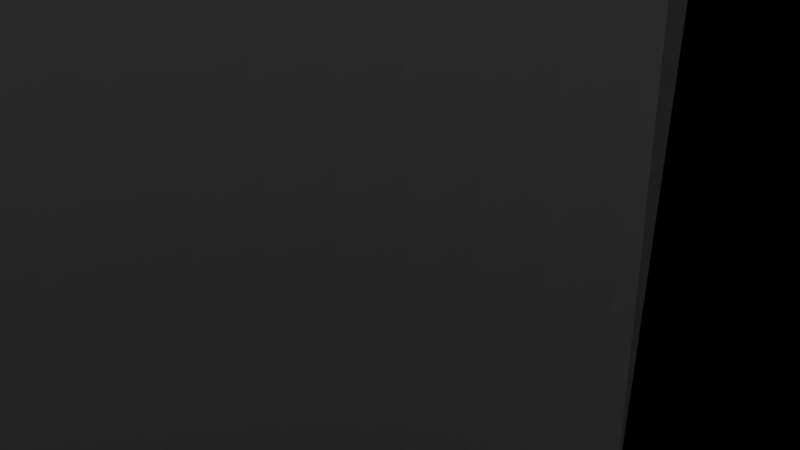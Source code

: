 # Source: minimotormount_d.blend  (saved by Blender 2.79.0; exported with 4.5.12 LTS)
import bpy
from mathutils import Matrix  # noqa: F401  (used for matrix-valued properties, if any)

bpy.ops.wm.read_factory_settings(use_empty=True)
scene = bpy.context.scene
scene.name = 'Scene'

# ---- collections
col_collection_1 = bpy.data.collections.new('Collection 1'); scene.collection.children.link(col_collection_1)

# ---- world
world_world = bpy.data.worlds.new('World'); scene.world = world_world
world_world.color = (0.05088, 0.05088, 0.05088)
world_world.use_sun_shadow = False
world_world.sun_shadow_jitter_overblur = 0.0
world_world.cycles.sampling_method = 'MANUAL'

# ---- cameras
cam_camera = bpy.data.cameras.new('Camera')
cam_camera.clip_end = 100.0
cam_camera.lens = 35.0
cam_camera.sensor_width = 32.0
cam_camera.sensor_height = 18.0
cam_camera.ortho_scale = 7.314
cam_camera.dof.focus_distance = 0.0
cam_camera.dof.aperture_fstop = 128.0

# ---- lights
light_lamp = bpy.data.lights.new('Lamp', 'POINT')
light_lamp.transmission_factor = 0.0
light_lamp.cutoff_distance = 30.0
light_lamp.energy = 100.0
light_lamp.shadow_buffer_clip_start = 1.001
light_lamp.shadow_soft_size = 0.1
light_lamp.shadow_maximum_resolution = 0.006
light_lamp.use_absolute_resolution = True

# ---- meshes
me_cylinder_002 = bpy.data.meshes.new('Cylinder.002')
me_cylinder_002.from_pydata([(1.136, 1.901, -1.776), (1.302, 1.792, -1.776), (1.457, 1.668, -1.776), (1.601, 1.53, -1.776), (1.731, 1.381, -1.776), (1.848, 1.22, -1.776), (1.95, 1.049, -1.776), (2.036, 0.8704, -1.776), (2.106, 0.6843, -1.776), (2.159, 0.4928, -1.776), (2.195, 0.2973, -1.776), (2.212, 0.09936, -1.776), (2.212, -0.09936, -1.776), (2.195, -0.2973, -1.776), (2.159, -0.4928, -1.776), (2.106, -0.6843, -1.776), (2.036, -0.8704, -1.776), (1.95, -1.049, -1.776), (1.848, -1.22, -1.776), (1.731, -1.381, -1.776), (1.601, -1.53, -1.776), (1.457, -1.668, -1.776), (1.302, -1.792, -1.776), (1.136, -1.901, -1.776), (1.06, -1.942, -1.776), (-1.136, -1.901, -1.776), (-1.302, -1.792, -1.776), (-1.457, -1.668, -1.776), (-1.601, -1.53, -1.776), (-1.731, -1.381, -1.776), (-1.848, -1.22, -1.776), (-1.95, -1.049, -1.776), (-2.036, -0.8704, -1.776), (-2.106, -0.6843, -1.776), (-2.159, -0.4928, -1.776), (-2.195, -0.2973, -1.776), (-2.212, -0.09935, -1.776), (-2.212, 0.09936, -1.776), (-2.195, 0.2973, -1.776), (-2.159, 0.4928, -1.776), (-2.106, 0.6843, -1.776), (-2.036, 0.8704, -1.776), (-1.95, 1.049, -1.776), (-1.848, 1.22, -1.776), (-1.731, 1.381, -1.776), (-1.601, 1.53, -1.776), (-1.457, 1.668, -1.776), (-1.302, 1.792, -1.776), (-1.136, 1.901, -1.776), (-1.06, 1.942, -1.776), (-1.06, 1.942, 0.73), (1.06, 1.942, -1.776), (-1.06, -1.942, -1.776), (1.136, 1.901, -1.428), (1.302, 1.792, -1.428), (1.457, 1.668, -1.428), (1.601, 1.53, -1.428), (1.731, 1.381, -1.428), (1.848, 1.22, -1.428), (1.95, 1.049, -1.428), (2.036, 0.8704, -1.428), (2.106, 0.6843, -1.428), (2.159, 0.4928, -1.428), (2.195, 0.2973, -1.428), (2.212, 0.09936, -1.428), (2.212, -0.09936, -1.428), (2.195, -0.2973, -1.428), (2.159, -0.4928, -1.428), (2.106, -0.6843, -1.428), (2.036, -0.8704, -1.428), (1.95, -1.049, -1.428), (1.848, -1.22, -1.428), (1.731, -1.381, -1.428), (1.601, -1.53, -1.428), (1.457, -1.668, -1.428), (1.302, -1.792, -1.428), (1.136, -1.901, -1.428), (-1.136, -1.901, -1.428), (-1.302, -1.792, -1.428), (-1.457, -1.668, -1.428), (-1.601, -1.53, -1.428), (-1.731, -1.381, -1.428), (-1.848, -1.22, -1.428), (-1.95, -1.049, -1.428), (-2.036, -0.8704, -1.428), (-2.106, -0.6843, -1.428), (-2.159, -0.4928, -1.428), (-2.195, -0.2973, -1.428), (-2.212, -0.09935, -1.428), (-2.212, 0.09936, -1.428), (-2.195, 0.2973, -1.428), (-2.159, 0.4928, -1.428), (-2.106, 0.6843, -1.428), (-2.036, 0.8704, -1.428), (-1.95, 1.049, -1.428), (-1.848, 1.22, -1.428), (-1.731, 1.381, -1.428), (-1.601, 1.53, -1.428), (-1.457, 1.668, -1.428), (-1.302, 1.792, -1.428), (-1.136, 1.901, -1.428), (-1.06, 1.942, 1.499), (1.06, 1.942, -1.428), (-1.06, 1.942, -1.428), (-1.06, -1.942, -1.428), (1.06, -1.942, -1.428), (0.0, 3.0, -4.5), (0.0, 3.0, 4.5), (0.2689, 2.988, -4.5), (0.2689, 2.988, 4.5), (0.5357, 2.952, -4.5), (0.5357, 2.952, 4.5), (0.7981, 2.892, -4.5), (0.7981, 2.892, 4.5), (1.054, 2.809, -4.5), (1.054, 2.809, 4.5), (1.302, 2.703, -4.5), (1.302, 2.703, 4.5), (1.539, 2.575, -4.5), (1.539, 2.575, 4.5), (1.763, 2.427, -4.5), (1.763, 2.427, 4.5), (1.974, 2.259, -4.5), (1.974, 2.259, 4.5), (2.168, 2.073, -4.5), (2.168, 2.073, 4.5), (2.345, 1.87, -4.5), (2.345, 1.87, 4.5), (2.504, 1.653, -4.5), (2.504, 1.653, 4.5), (2.642, 1.422, -4.5), (2.642, 1.422, 4.5), (2.759, 1.179, -4.5), (2.759, 1.179, 4.5), (2.853, 0.9271, -4.5), (2.853, 0.9271, 4.5), (2.925, 0.6676, -4.5), (2.925, 0.6676, 4.5), (2.973, 0.4027, -4.5), (2.973, 0.4027, 4.5), (2.997, 0.1346, -4.5), (2.997, 0.1346, 4.5), (2.997, -0.1346, -4.5), (2.997, -0.1346, 4.5), (2.973, -0.4027, -4.5), (2.973, -0.4027, 4.5), (2.925, -0.6676, -4.5), (2.925, -0.6676, 4.5), (2.853, -0.9271, -4.5), (2.853, -0.9271, 4.5), (2.759, -1.179, -4.5), (2.759, -1.179, 4.5), (2.642, -1.422, -4.5), (2.642, -1.422, 4.5), (2.504, -1.653, -4.5), (2.504, -1.653, 4.5), (2.345, -1.87, -4.5), (2.345, -1.87, 4.5), (2.168, -2.073, -4.5), (2.168, -2.073, 4.5), (1.974, -2.259, -4.5), (1.974, -2.259, 4.5), (1.763, -2.427, -4.5), (1.763, -2.427, 4.5), (1.539, -2.575, -4.5), (1.539, -2.575, 4.5), (1.302, -2.703, -4.5), (1.302, -2.703, 4.5), (1.054, -2.809, -4.5), (1.054, -2.809, 4.5), (0.7981, -2.892, -4.5), (0.7981, -2.892, 4.5), (0.5357, -2.952, -4.5), (0.5357, -2.952, 4.5), (0.2689, -2.988, -4.5), (0.2689, -2.988, 4.5), (-1.693e-06, -3.0, -4.5), (-1.693e-06, -3.0, 4.5), (-0.2689, -2.988, -4.5), (-0.2689, -2.988, 4.5), (-0.5357, -2.952, -4.5), (-0.5357, -2.952, 4.5), (-0.7981, -2.892, -4.5), (-0.7981, -2.892, 4.5), (-1.054, -2.809, -4.5), (-1.054, -2.809, 4.5), (-1.302, -2.703, -4.5), (-1.302, -2.703, 4.5), (-1.539, -2.575, -4.5), (-1.539, -2.575, 4.5), (-1.763, -2.427, -4.5), (-1.763, -2.427, 4.5), (-1.974, -2.259, -4.5), (-1.974, -2.259, 4.5), (-2.168, -2.073, -4.5), (-2.168, -2.073, 4.5), (-2.345, -1.87, -4.5), (-2.345, -1.87, 4.5), (-2.504, -1.653, -4.5), (-2.504, -1.653, 4.5), (-2.642, -1.422, -4.5), (-2.642, -1.422, 4.5), (-2.759, -1.179, -4.5), (-2.759, -1.179, 4.5), (-2.853, -0.927, -4.5), (-2.853, -0.927, 4.5), (-2.925, -0.6676, -4.5), (-2.925, -0.6676, 4.5), (-2.973, -0.4027, -4.5), (-2.973, -0.4027, 4.5), (-2.997, -0.1346, -4.5), (-2.997, -0.1346, 4.5), (-2.997, 0.1346, -4.5), (-2.997, 0.1346, 4.5), (-2.973, 0.4027, -4.5), (-2.973, 0.4027, 4.5), (-2.925, 0.6676, -4.5), (-2.925, 0.6676, 4.5), (-2.853, 0.9271, -4.5), (-2.853, 0.9271, 4.5), (-2.759, 1.179, -4.5), (-2.759, 1.179, 4.5), (-2.642, 1.422, -4.5), (-2.642, 1.422, 4.5), (-2.504, 1.653, -4.5), (-2.504, 1.653, 4.5), (-2.345, 1.87, -4.5), (-2.345, 1.87, 4.5), (-2.168, 2.073, -4.5), (-2.168, 2.073, 4.5), (-1.974, 2.259, -4.5), (-1.974, 2.259, 4.5), (-1.763, 2.427, -4.5), (-1.763, 2.427, 4.5), (-1.539, 2.575, -4.5), (-1.539, 2.575, 4.5), (-1.302, 2.703, -4.5), (-1.302, 2.703, 4.5), (-1.054, 2.809, -4.5), (-1.054, 2.809, 4.5), (-0.7981, 2.892, -4.5), (-0.7981, 2.892, 4.5), (-0.5357, 2.952, -4.5), (-0.5357, 2.952, 4.5), (-0.2689, 2.988, -4.5), (-0.2689, 2.988, 4.5), (2.159, -0.4928, 4.5), (1.136, 1.901, 4.5), (1.302, 1.792, 4.5), (2.195, -0.2973, 4.5), (1.731, -1.381, 4.5), (2.212, -0.09936, 4.5), (1.601, 1.53, 4.5), (2.212, 0.09936, 4.5), (1.731, 1.381, 4.5), (2.195, 0.2973, 4.5), (1.95, -1.049, 4.5), (2.106, -0.6843, 4.5), (1.848, -1.22, 4.5), (2.036, -0.8704, 4.5), (-1.848, 1.22, 4.5), (-1.731, 1.381, 4.5), (-1.457, 1.668, 4.5), (-1.302, 1.792, 4.5), (-1.136, 1.901, 4.5), (-1.601, 1.53, 4.5), (-1.95, 1.049, 4.5), (-2.036, 0.8704, 4.5), (-2.106, 0.6843, 4.5), (1.06, 1.942, 4.5), (-1.06, 1.942, 4.5), (-1.601, -1.53, 4.5), (-1.457, -1.668, 4.5), (1.457, 1.668, 4.5), (1.848, 1.22, 4.5), (-1.731, -1.381, 4.5), (-2.195, 0.2973, 4.5), (-2.159, 0.4928, 4.5), (-1.136, -1.901, 4.5), (2.036, 0.8704, 4.5), (2.106, 0.6843, 4.5), (1.136, -1.901, 4.5), (-1.302, -1.792, 4.5), (2.159, 0.4928, 4.5), (1.95, 1.049, 4.5), (-1.95, -1.049, 4.5), (-1.848, -1.22, 4.5), (-2.159, -0.4928, 4.5), (-2.106, -0.6843, 4.5), (-2.036, -0.8704, 4.5), (1.457, -1.668, 4.5), (1.302, -1.792, 4.5), (1.06, -1.942, 4.5), (-1.06, -1.942, 4.5), (1.601, -1.53, 4.5), (-2.212, 0.09936, 4.5), (-2.212, -0.09935, 4.5), (-2.195, -0.2973, 4.5), (1.122, 1.909, 4.5), (1.064, 1.94, -1.428), (0.7655, 1.942, -1.428), (-1.931, -1.081, 4.5), (-1.853, -1.212, -1.428), (-1.954, -1.041, -1.428), (-2.02, -0.9036, 4.5), (1.725, -1.388, -1.428), (1.625, -1.503, 4.5), (1.594, -1.537, -1.428), (1.484, -1.642, 4.5), (-1.827, -1.25, 4.5), (-1.737, -1.373, -1.428), (1.45, -1.673, -1.428), (1.331, -1.769, 4.5), (2.116, -0.6488, 4.5), (2.157, -0.5014, -1.428), (2.166, -0.4565, 4.5), (2.193, -0.3061, -1.428), (2.02, 0.9036, 4.5), (1.954, 1.041, -1.428), (2.093, 0.7188, 4.5), (2.039, 0.862, -1.428), (2.049, -0.8359, 4.5), (2.103, -0.6927, -1.428), (2.149, 0.5283, 4.5), (2.109, 0.6757, -1.428), (1.132, -1.903, -1.428), (1.074, -1.934, 4.5), (-2.161, -0.4839, -1.428), (-2.188, -0.3335, 4.5), (1.294, -1.797, -1.428), (1.167, -1.881, 4.5), (-1.143, -1.896, -1.428), (-1.271, -1.812, 4.5), (1.843, -1.227, -1.428), (1.753, -1.351, 4.5), (1.574, 1.556, 4.5), (1.464, 1.662, -1.428), (1.428, 1.691, 4.5), (1.309, 1.786, -1.428), (1.271, 1.812, 4.5), (1.143, 1.896, -1.428), (-2.093, -0.7188, 4.5), (-2.039, -0.862, -1.428), (-2.149, -0.5283, 4.5), (-2.109, -0.6757, -1.428), (-2.209, -0.1361, 4.5), (-2.195, -0.2883, -1.428), (-2.212, 0.06249, 4.5), (-2.212, -0.09037, -1.428), (1.867, -1.188, 4.5), (1.946, -1.057, -1.428), (1.966, -1.016, 4.5), (2.032, -0.8785, -1.428), (2.209, 0.1361, 4.5), (2.195, 0.2883, -1.428), (-1.707, -1.409, 4.5), (-1.607, -1.524, -1.428), (-1.464, -1.662, -1.428), (-1.574, -1.556, 4.5), (-1.428, -1.691, 4.5), (-1.309, -1.786, -1.428), (1.931, 1.081, 4.5), (1.853, 1.212, -1.428), (1.737, 1.373, -1.428), (1.827, 1.25, 4.5), (1.707, 1.409, 4.5), (1.607, 1.524, -1.428), (-1.122, -1.909, 4.5), (-1.064, -1.94, -1.428), (-0.6667, 1.942, 4.5), (0.9643, 1.942, -1.428), (0.9643, -1.942, -1.428), (-0.6667, -1.942, 4.5), (-2.116, 0.6488, 4.5), (-2.157, 0.5014, -1.428), (-1.966, 1.016, 4.5), (-2.032, 0.8785, -1.428), (-1.867, 1.188, 4.5), (-1.946, 1.057, -1.428), (-2.166, 0.4565, 4.5), (-2.193, 0.3061, -1.428), (-2.103, 0.6927, -1.428), (-2.049, 0.8359, 4.5), (-1.33, 1.769, 4.5), (-1.45, 1.673, -1.428), (-1.115, 1.912, 4.5), (-1.067, 1.938, 1.222), (-1.122, 1.909, 4.5), (-1.083, 1.929, 0.5977), (-1.064, 1.94, -1.428), (-1.484, 1.642, 4.5), (-1.594, 1.537, -1.428), (-1.167, 1.881, 4.5), (-1.294, 1.797, -1.428), (2.212, -0.06249, 4.5), (2.212, 0.09038, -1.428), (2.188, 0.3335, 4.5), (2.161, 0.4839, -1.428), (2.198, -0.2605, 4.5), (2.212, -0.1083, -1.428), (-2.198, 0.2605, 4.5), (-2.212, 0.1083, -1.428), (-1.625, 1.503, 4.5), (-1.725, 1.388, -1.428), (-1.843, 1.227, -1.428), (-1.753, 1.351, 4.5), (-1.06, 1.942, 1.499), (-2.039, -0.862, -1.428), (1.457, -1.668, -1.428), (-2.109, -0.6757, -1.428), (-2.161, -0.4839, -1.428), (1.95, -1.049, -1.428), (-2.195, -0.2883, -1.428), (-2.212, -0.09037, -1.428), (-2.212, 0.1083, -1.428), (-1.731, -1.381, -1.428), (-2.193, 0.3061, -1.428), (2.195, 0.2973, -1.428), (-2.157, 0.5014, -1.428), (-2.103, 0.6927, -1.428), (2.159, -0.4928, -1.428), (-2.032, 0.8785, -1.428), (-1.946, 1.057, -1.428), (-1.843, 1.227, -1.428), (1.95, 1.049, -1.428), (1.457, 1.668, -1.428), (-1.725, 1.388, -1.428), (-1.594, 1.537, -1.428), (-1.45, 1.673, -1.428), (-1.294, 1.797, -1.428), (-1.848, 1.22, -1.428), (-1.06, 1.942, 0.73), (-1.302, 1.792, -1.428), (0.7655, 1.942, -1.428), (2.166, -0.4565, 4.5), (-1.064, 1.94, -1.428), (-2.159, 0.4928, -1.428), (-1.095, -1.923, 1.771), (1.271, 1.812, 4.5), (-2.195, -0.2973, -1.428), (2.198, -0.2605, 4.5), (0.7655, 1.942, -1.428), (-1.113, 1.913, 3.588), (1.753, -1.351, 4.5), (0.9643, -1.942, -1.428), (2.212, -0.06249, 4.5), (1.132, -1.903, -1.428), (1.574, 1.556, 4.5), (1.707, 1.409, 4.5), (2.188, 0.3335, 4.5), (1.302, -1.792, -1.428), (1.966, -1.016, 4.5), (1.848, -1.22, -1.428), (2.116, -0.6488, 4.5), (1.867, -1.188, 4.5), (2.049, -0.8359, 4.5), (2.209, 0.1361, 4.5), (-1.302, -1.792, -1.428), (-1.848, -1.22, -1.428), (2.212, 0.09936, -1.428), (1.064, 1.94, -1.428), (1.143, 1.896, -1.428), (2.106, -0.6843, -1.428), (2.036, 0.8704, -1.428), (1.309, 1.786, -1.428), (-1.867, 1.188, 4.5), (1.601, 1.53, -1.428), (-1.753, 1.351, 4.5), (1.464, 1.662, -1.428), (-1.33, 1.769, 4.5), (-1.484, 1.642, 4.5), (1.607, 1.524, -1.428), (-1.167, 1.881, 4.5), (-1.966, 1.016, 4.5), (1.737, 1.373, -1.428), (-2.116, 0.6488, 4.5), (-2.049, 0.8359, 4.5), (1.853, 1.212, -1.428), (1.122, 1.909, 4.5), (-1.625, 1.503, 4.5), (1.954, 1.041, -1.428), (-1.95, 1.049, -1.428), (-1.115, 1.912, 4.5), (-1.574, -1.556, 4.5), (2.039, 0.862, -1.428), (-0.1827, 1.942, 2.741), (-2.036, 0.8704, -1.428), (1.428, 1.691, 4.5), (-1.457, 1.668, -1.428), (1.827, 1.25, 4.5), (2.109, 0.6757, -1.428), (-1.601, 1.53, -1.428), (-1.707, -1.409, 4.5), (-2.212, 0.09936, -1.428), (2.161, 0.4839, -1.428), (-2.166, 0.4565, 4.5), (-1.122, -1.909, 4.5), (-2.195, 0.2973, -1.428), (1.095, 1.923, 1.771), (2.195, 0.2883, -1.428), (2.093, 0.7188, 4.5), (1.167, -1.881, 4.5), (2.212, 0.09038, -1.428), (-1.271, -1.812, 4.5), (-2.106, -0.6843, -1.428), (2.02, 0.9036, 4.5), (-2.159, -0.4928, -1.428), (2.212, -0.1083, -1.428), (2.149, 0.5283, 4.5), (-1.931, -1.081, 4.5), (-1.136, 1.901, -1.428), (-2.149, -0.5283, 4.5), (2.193, -0.3061, -1.428), (-2.093, -0.7188, 4.5), (-2.02, -0.9036, 4.5), (2.157, -0.5014, -1.428), (1.136, -1.901, -1.428), (1.331, -1.769, 4.5), (1.074, -1.934, 4.5), (2.103, -0.6927, -1.428), (1.731, -1.381, -1.428), (-1.428, -1.691, 4.5), (1.601, -1.53, -1.428), (-0.6667, 1.942, 4.5), (2.032, -0.8785, -1.428), (-0.6667, -1.942, 4.5), (-1.457, -1.668, -1.428), (2.036, -0.8704, -1.428), (1.946, -1.057, -1.428), (1.484, -1.642, 4.5), (1.931, 1.081, 4.5), (1.06, -1.942, -1.428), (1.843, -1.227, -1.428), (-1.827, -1.25, 4.5), (-1.601, -1.53, -1.428), (1.625, -1.503, 4.5), (2.159, 0.4928, -1.428), (-2.212, 0.06249, 4.5), (1.725, -1.388, -1.428), (-1.95, -1.049, -1.428), (2.195, -0.2973, -1.428), (-2.188, -0.3335, 4.5), (1.848, 1.22, -1.428), (-2.209, -0.1361, 4.5), (1.594, -1.537, -1.428), (-2.198, 0.2605, 4.5), (1.302, 1.792, -1.428), (1.45, -1.673, -1.428), (2.106, 0.6843, -1.428), (1.294, -1.797, -1.428), (2.212, -0.09936, -1.428), (-2.106, 0.6843, -1.428), (-1.064, -1.94, -1.428), (-1.731, 1.381, -1.428), (1.731, 1.381, -1.428), (-1.143, -1.896, -1.428), (-2.212, -0.09935, -1.428), (-1.309, -1.786, -1.428), (-1.464, -1.662, -1.428), (-2.036, -0.8704, -1.428), (-1.607, -1.524, -1.428), (-1.06, 1.942, -1.428), (-1.737, -1.373, -1.428), (-1.853, -1.212, -1.428), (-1.954, -1.041, -1.428), (1.175, -0.3065, -1.428), (1.175, -0.3065, -1.776), (1.175, -0.3065, -4.5), (1.149, -0.2636, -1.428), (1.149, -0.2636, -1.776), (1.149, -0.2636, -4.5), (2.15, 0.2187, -1.428), (2.15, 0.2187, -4.5), (2.15, 0.2187, -1.776), (2.128, 0.2636, -1.428), (2.128, 0.2636, -4.5), (2.128, 0.2636, -1.776), (1.539, -0.5474, -1.428), (1.539, -0.5474, -4.5), (1.539, -0.5474, -1.776), (1.204, -0.3469, -1.428), (1.204, -0.3469, -1.776), (1.204, -0.3469, -4.5), (1.491, -0.5363, -1.428), (1.491, -0.5363, -4.5), (1.491, -0.5363, -1.776), (2.004, 0.419, -1.428), (2.004, 0.419, -4.5), (2.004, 0.419, -1.776), (1.589, -0.5541, -1.428), (1.589, -0.5541, -4.5), (1.589, -0.5541, -1.776), (1.965, 0.4501, -1.428), (1.965, 0.4501, -4.5), (1.965, 0.4501, -1.776), (1.924, -0.4776, -1.428), (1.924, -0.4776, -1.776), (1.924, -0.4776, -4.5), (1.397, -0.5013, -1.428), (1.397, -0.5013, -1.776), (1.397, -0.5013, -4.5), (1.097, -0.1238, -1.428), (1.097, -0.1238, -1.776), (1.097, -0.1238, -4.5), (1.443, -0.5209, -1.428), (1.443, -0.5209, -4.5), (1.443, -0.5209, -1.776), (1.353, -0.4776, -1.428), (1.353, -0.4776, -1.776), (1.353, -0.4776, -4.5), (1.834, -0.5209, -1.428), (1.834, -0.5209, -1.776), (1.834, -0.5209, -4.5), (1.738, -0.5474, -1.428), (1.738, -0.5474, -4.5), (1.738, -0.5474, -1.776), (1.639, -0.5564, -1.428), (1.608, -0.555, -1.776), (1.639, -0.5564, -4.5), (1.639, -0.5564, -1.776), (1.688, -0.5541, -1.428), (1.688, -0.5541, -4.5), (1.688, -0.5541, -1.776), (1.88, -0.5013, -1.428), (1.88, -0.5013, -4.5), (1.88, -0.5013, -1.776), (1.127, -0.2187, -1.428), (1.127, -0.2187, -1.776), (1.127, -0.2187, -4.5), (1.11, -0.1719, -1.428), (1.11, -0.1719, -4.5), (1.11, -0.1719, -1.776), (1.088, -0.07468, -1.428), (1.088, -0.07468, -4.5), (1.088, -0.07468, -1.776), (1.083, -0.02496, -1.428), (1.083, -0.02496, -1.776), (1.083, -0.02496, -4.5), (1.965, -0.4501, -1.428), (1.965, -0.4501, -1.776), (1.965, -0.4501, -4.5), (2.004, -0.419, -1.428), (2.004, -0.419, -1.776), (2.004, -0.419, -4.5), (2.04, 0.3845, -1.428), (2.04, 0.3845, -4.5), (2.04, 0.3845, -1.776), (2.039, 0.3862, -1.776), (2.04, -0.3845, -1.428), (2.04, -0.3845, -4.5), (2.04, -0.3845, -1.776), (1.237, -0.3845, -1.428), (1.237, -0.3845, -1.776), (1.237, -0.3845, -4.5), (1.273, -0.419, -1.428), (1.273, -0.419, -1.776), (1.273, -0.419, -4.5), (1.312, -0.4501, -1.428), (1.312, -0.4501, -1.776), (1.312, -0.4501, -4.5), (1.786, -0.5363, -1.428), (1.786, -0.5363, -4.5), (1.786, -0.5363, -1.776), (1.639, 0.5564, -1.428), (1.639, 0.5564, -4.5), (1.639, 0.5564, -1.776), (1.539, 0.5474, -1.428), (1.539, 0.5474, -4.5), (1.539, 0.5474, -1.776), (1.589, 0.5541, -1.428), (1.589, 0.5541, -4.5), (1.589, 0.5541, -1.776), (1.491, 0.5363, -1.428), (1.491, 0.5363, -4.5), (1.491, 0.5363, -1.776), (2.194, 0.02496, -1.428), (2.194, 0.02496, -1.776), (2.194, 0.02496, -4.5), (2.189, 0.07468, -1.428), (2.189, 0.07468, -1.776), (2.189, 0.07468, -4.5), (2.18, 0.1238, -1.428), (2.18, 0.1238, -1.776), (2.18, 0.1238, -4.5), (1.834, 0.5209, -1.428), (1.834, 0.5209, -4.5), (1.834, 0.5209, -1.776), (2.102, -0.3065, -1.428), (2.102, -0.3065, -1.776), (2.102, -0.3065, -4.5), (1.688, 0.5541, -1.428), (1.688, 0.5541, -4.5), (1.688, 0.5541, -1.776), (1.88, 0.5013, -1.428), (1.88, 0.5013, -4.5), (1.88, 0.5013, -1.776), (2.189, -0.07468, -1.428), (2.185, -0.09595, -1.776), (2.189, -0.07468, -1.776), (2.189, -0.07468, -4.5), (2.18, -0.1238, -1.428), (2.18, -0.1238, -1.776), (2.18, -0.1238, -4.5), (2.073, -0.3469, -1.428), (2.073, -0.3469, -1.776), (2.073, -0.3469, -4.5), (1.273, 0.419, -1.428), (1.273, 0.419, -4.5), (1.273, 0.419, -1.776), (1.353, 0.4776, -1.428), (1.353, 0.4776, -4.5), (1.353, 0.4776, -1.776), (2.194, -0.02496, -1.428), (2.194, -0.02496, -1.776), (2.194, -0.02496, -4.5), (2.194, -0.02636, -4.5), (2.102, 0.3065, -1.428), (2.102, 0.3065, -4.5), (2.102, 0.3065, -1.776), (2.073, 0.3469, -1.428), (2.073, 0.3469, -4.5), (2.073, 0.3469, -1.776), (1.924, 0.4776, -1.428), (1.924, 0.4776, -4.5), (1.924, 0.4776, -1.776), (1.312, 0.4501, -1.428), (1.312, 0.4501, -4.5), (1.312, 0.4501, -1.776), (1.397, 0.5013, -1.428), (1.397, 0.5013, -4.5), (1.397, 0.5013, -1.776), (1.443, 0.5209, -1.428), (1.443, 0.5209, -4.5), (1.443, 0.5209, -1.776), (1.738, 0.5474, -1.428), (1.738, 0.5474, -4.5), (1.738, 0.5474, -1.776), (1.757, 0.5431, -1.776), (2.167, 0.1719, -1.428), (2.167, 0.1719, -4.5), (2.167, 0.1719, -1.776), (2.175, 0.1447, -1.776), (1.786, 0.5363, -1.428), (1.786, 0.5363, -4.5), (1.786, 0.5363, -1.776), (2.15, -0.2187, -1.428), (2.15, -0.2187, -1.776), (2.15, -0.2187, -4.5), (2.128, -0.2636, -1.428), (2.128, -0.2636, -4.5), (2.128, -0.2636, -1.776), (2.167, -0.1719, -1.428), (2.167, -0.1719, -1.776), (2.167, -0.1719, -4.5), (2.166, -0.174, -1.776), (1.149, 0.2636, -1.428), (1.149, 0.2636, -4.5), (1.149, 0.2636, -1.776), (1.127, 0.2187, -1.428), (1.127, 0.2187, -1.776), (1.127, 0.2187, -4.5), (1.097, 0.1238, -1.428), (1.097, 0.1238, -1.776), (1.097, 0.1238, -4.5), (1.11, 0.1719, -1.428), (1.11, 0.1719, -1.776), (1.11, 0.1719, -4.5), (1.175, 0.3065, -1.428), (1.175, 0.3065, -1.776), (1.175, 0.3065, -4.5), (1.237, 0.3845, -1.428), (1.237, 0.3845, -4.5), (1.237, 0.3845, -1.776), (1.088, 0.07468, -1.428), (1.088, 0.07468, -1.776), (1.088, 0.07468, -4.5), (1.083, 0.02496, -1.428), (1.083, 0.02496, -1.776), (1.083, 0.02447, -4.5), (1.083, 0.02496, -4.5), (1.204, 0.3469, -1.428), (1.204, 0.3469, -4.5), (1.204, 0.3469, -1.776), (-2.102, -0.3065, -1.428), (-2.102, -0.3065, -1.776), (-2.102, -0.3065, -4.5), (-2.128, -0.2636, -1.428), (-2.128, -0.2636, -1.776), (-2.128, -0.2636, -4.5), (-1.127, 0.2187, -1.428), (-1.127, 0.2187, -4.5), (-1.127, 0.2187, -1.776), (-1.149, 0.2636, -1.428), (-1.142, 0.2485, -1.776), (-1.149, 0.2636, -1.776), (-1.149, 0.2636, -4.5), (-1.738, -0.5474, -1.428), (-1.738, -0.5474, -1.776), (-1.738, -0.5474, -4.5), (-2.073, -0.3469, -1.428), (-2.073, -0.3469, -1.776), (-2.073, -0.3469, -4.5), (-1.786, -0.5363, -1.428), (-1.786, -0.5363, -1.776), (-1.786, -0.5363, -4.5), (-1.273, 0.419, -1.428), (-1.273, 0.419, -1.776), (-1.273, 0.419, -4.5), (-1.688, -0.5541, -1.428), (-1.688, -0.5541, -1.776), (-1.688, -0.5541, -4.5), (-1.312, 0.4501, -1.428), (-1.312, 0.4501, -1.776), (-1.312, 0.4501, -4.5), (-1.353, -0.4776, -1.428), (-1.353, -0.4776, -1.776), (-1.353, -0.4776, -4.5), (-1.88, -0.5013, -1.428), (-1.88, -0.5013, -1.776), (-1.88, -0.5013, -4.5), (-2.18, -0.1238, -1.428), (-2.18, -0.1238, -1.776), (-2.18, -0.1238, -4.5), (-2.183, -0.1121, -1.776), (-1.834, -0.5209, -1.428), (-1.834, -0.5209, -1.776), (-1.834, -0.5209, -4.5), (-1.924, -0.4776, -1.428), (-1.924, -0.4776, -1.776), (-1.924, -0.4776, -4.5), (-1.443, -0.5209, -1.428), (-1.443, -0.5209, -1.776), (-1.443, -0.5209, -4.5), (-1.539, -0.5474, -1.428), (-1.539, -0.5474, -1.776), (-1.539, -0.5474, -4.5), (-1.639, -0.5564, -1.428), (-1.639, -0.5564, -1.776), (-1.639, -0.5564, -4.5), (-1.589, -0.5541, -1.428), (-1.589, -0.5541, -1.776), (-1.589, -0.5541, -4.5), (-1.397, -0.5013, -1.428), (-1.397, -0.5013, -1.776), (-1.397, -0.5013, -4.5), (-2.15, -0.2187, -1.428), (-2.15, -0.2187, -1.776), (-2.15, -0.2187, -4.5), (-2.167, -0.1719, -1.428), (-2.167, -0.1719, -1.776), (-2.167, -0.1719, -4.5), (-2.187, -0.08986, -1.428), (-2.189, -0.07468, -1.428), (-2.189, -0.07468, -1.776), (-2.186, -0.09092, -1.776), (-2.189, -0.07468, -4.5), (-2.194, -0.02496, -1.428), (-2.193, -0.03857, -1.776), (-2.194, -0.02496, -1.776), (-2.194, -0.02496, -4.5), (-1.312, -0.4501, -1.428), (-1.312, -0.4501, -1.776), (-1.312, -0.4501, -4.5), (-1.273, -0.419, -1.428), (-1.273, -0.419, -1.776), (-1.273, -0.419, -4.5), (-1.237, 0.3845, -1.428), (-1.237, 0.3845, -1.776), (-1.237, 0.3845, -4.5), (-1.237, -0.3845, -1.428), (-1.237, -0.3845, -4.5), (-1.237, -0.3845, -1.776), (-1.343, -0.4708, -1.776), (-2.04, -0.3845, -1.428), (-2.04, -0.3845, -1.776), (-2.04, -0.3845, -4.5), (-2.004, -0.419, -1.428), (-2.004, -0.419, -1.776), (-2.004, -0.419, -4.5), (-1.965, -0.4501, -1.428), (-1.965, -0.4501, -1.776), (-1.965, -0.4501, -4.5), (-1.491, -0.5363, -1.428), (-1.491, -0.5363, -1.776), (-1.491, -0.5363, -4.5), (-1.639, 0.5564, -1.428), (-1.639, 0.5564, -1.776), (-1.639, 0.5564, -4.5), (-1.738, 0.5474, -1.428), (-1.738, 0.5474, -1.776), (-1.738, 0.5474, -4.5), (-1.688, 0.5541, -1.428), (-1.688, 0.5541, -1.776), (-1.688, 0.5541, -4.5), (-1.786, 0.5363, -1.428), (-1.786, 0.5363, -1.776), (-1.786, 0.5363, -4.5), (-1.083, 0.02496, -1.428), (-1.083, 0.02496, -1.776), (-1.083, 0.02496, -4.5), (-1.088, 0.07468, -1.428), (-1.088, 0.07468, -1.776), (-1.088, 0.07468, -4.5), (-1.097, 0.1238, -1.428), (-1.097, 0.1238, -4.5), (-1.097, 0.1238, -1.776), (-1.443, 0.5209, -1.428), (-1.443, 0.5209, -1.776), (-1.443, 0.5209, -4.5), (-1.175, -0.3065, -1.428), (-1.175, -0.3065, -1.776), (-1.175, -0.3065, -4.5), (-1.589, 0.5541, -1.428), (-1.589, 0.5541, -1.776), (-1.589, 0.5541, -4.5), (-1.397, 0.5013, -1.428), (-1.397, 0.5013, -1.776), (-1.397, 0.5013, -4.5), (-1.088, -0.07468, -1.428), (-1.088, -0.07468, -1.776), (-1.088, -0.07468, -4.5), (-1.097, -0.1238, -1.428), (-1.097, -0.1238, -1.776), (-1.097, -0.1238, -4.5), (-1.204, -0.3469, -1.428), (-1.204, -0.3469, -1.776), (-1.204, -0.3469, -4.5), (-2.004, 0.419, -1.428), (-2.004, 0.419, -1.776), (-2.004, 0.419, -4.5), (-1.087, -0.06804, -1.428), (-1.924, 0.4776, -1.428), (-1.924, 0.4776, -1.776), (-1.924, 0.4776, -4.5), (-1.083, -0.02496, -1.428), (-1.083, -0.02496, -1.776), (-1.083, -0.02496, -4.5), (-1.175, 0.3065, -1.428), (-1.175, 0.3065, -1.776), (-1.175, 0.3065, -4.5), (-1.204, 0.3469, -1.428), (-1.204, 0.3469, -4.5), (-1.204, 0.3469, -1.776), (-1.353, 0.4776, -1.428), (-1.353, 0.4776, -1.776), (-1.353, 0.4776, -4.5), (-1.965, 0.4501, -1.428), (-1.965, 0.4501, -1.776), (-1.965, 0.4501, -4.5), (-1.88, 0.5013, -1.428), (-1.88, 0.5013, -1.776), (-1.88, 0.5013, -4.5), (-1.834, 0.5209, -1.428), (-1.834, 0.5209, -1.776), (-1.834, 0.5209, -4.5), (-1.539, 0.5474, -1.428), (-1.539, 0.5474, -1.776), (-1.539, 0.5474, -4.5), (-1.11, 0.1719, -1.428), (-1.11, 0.1719, -1.776), (-1.11, 0.1719, -4.5), (-1.491, 0.5363, -1.428), (-1.491, 0.5363, -1.776), (-1.491, 0.5363, -4.5), (-1.127, -0.2187, -1.428), (-1.127, -0.2187, -1.776), (-1.127, -0.2187, -4.5), (-1.083, 0.02447, -4.5), (-1.149, -0.2636, -1.428), (-1.149, -0.2636, -1.776), (-1.149, -0.2636, -4.5), (-1.11, -0.1719, -1.428), (-1.11, -0.1719, -1.776), (-1.11, -0.1719, -4.5), (-2.128, 0.2636, -1.428), (-2.128, 0.2636, -1.776), (-2.128, 0.2636, -4.5), (-2.15, 0.2187, -1.428), (-2.15, 0.2187, -1.776), (-2.15, 0.2187, -4.5), (-2.18, 0.1238, -1.428), (-2.18, 0.1238, -1.776), (-2.18, 0.1238, -4.5), (-2.167, 0.1719, -1.428), (-2.167, 0.1719, -1.776), (-2.167, 0.1719, -4.5), (-2.102, 0.3065, -1.428), (-2.102, 0.3065, -1.776), (-2.102, 0.3065, -4.5), (-2.04, 0.3845, -1.428), (-2.04, 0.3845, -1.776), (-2.04, 0.3845, -4.5), (-2.189, 0.07468, -1.428), (-2.187, 0.08732, -1.776), (-2.189, 0.07468, -1.776), (-2.189, 0.07468, -4.5), (-2.19, 0.06197, -1.776), (-2.194, 0.02496, -1.428), (-2.194, 0.02496, -1.776), (-2.194, 0.02496, -4.5), (-2.194, 0.02636, -4.5), (-2.073, 0.3469, -1.428), (-2.073, 0.3469, -1.776), (-2.073, 0.3469, -4.5), (-2.064, 0.3574, -1.776)], [(298, 299), (53, 299), (102, 299), (103, 300), (50, 300), (103, 50), (285, 301), (301, 302), (285, 304), (294, 306), (294, 308), (286, 301), (290, 308), (286, 309), (311, 312), (290, 312), (246, 313), (246, 315), (279, 317), (279, 319), (257, 313), (280, 319), (257, 321), (280, 323), (323, 324), (281, 326), (325, 326), (292, 326), (287, 328), (297, 328), (329, 330), (281, 330), (331, 332), (282, 332), (291, 330), (278, 332), (333, 334), (250, 334), (250, 306), (273, 335), (273, 337), (337, 338), (258, 334), (248, 337), (247, 339), (339, 340), (248, 339), (288, 341), (343, 344), (288, 343), (297, 345), (296, 345), (289, 341), (296, 347), (347, 348), (289, 304), (287, 343), (256, 349), (256, 351), (253, 353), (255, 353), (258, 349), (259, 321), (283, 323), (259, 351), (271, 355), (271, 356), (357, 358), (271, 358), (291, 312), (282, 359), (275, 355), (355, 356), (272, 359), (275, 309), (272, 357), (272, 358), (274, 361), (361, 362), (363, 364), (274, 364), (252, 335), (336, 335), (252, 365), (284, 361), (254, 365), (284, 317), (254, 364), (367, 368), (77, 368), (104, 368), (101, 50), (300, 370), (371, 372), (292, 372), (277, 373), (373, 374), (268, 373), (266, 375), (375, 376), (266, 377), (277, 379), (260, 377), (276, 379), (268, 382), (262, 383), (263, 383), (388, 387), (388, 389), (100, 389), (262, 390), (264, 392), (265, 390), (263, 392), (253, 394), (251, 394), (381, 382), (267, 382), (267, 375), (283, 396), (249, 398), (255, 396), (251, 398), (293, 372), (103, 389), (295, 400), (276, 400), (265, 402), (261, 402), (295, 347), (261, 405), (249, 315), (260, 405), (330, 281), (372, 293), (343, 287), (387, 264), (370, 102), (338, 54), (348, 88), (362, 58), (374, 91), (312, 291), (302, 82)], [(0, 340, 53), (1, 338, 54, 248, 546), (2, 336, 55, 273, 425), (3, 366, 56, 252, 466), (4, 363, 57, 254, 554), (5, 362, 58, 274, 542), (6, 318, 59, 284, 424), (7, 320, 60, 279, 463), (8, 324, 61, 280, 548), (9, 397, 62, 283, 536), (10, 354, 63, 255, 417), (11, 395, 64, 253, 459), (12, 399, 65, 251, 550), (13, 316, 66, 249, 540), (14, 314, 67, 246, 420), (15, 322, 68, 257, 462), (16, 352, 69, 259, 527), (17, 350, 70, 256, 411), (18, 333, 71, 258, 452), (19, 305, 72, 250, 520), (20, 307, 73, 294, 522), (21, 311, 74, 290, 408), (22, 329, 75, 291, 450), (23, 325, 76, 281, 516), (25, 331, 77), (26, 360, 78, 282, 457), (27, 357, 79, 272, 526), (28, 356, 80, 271, 534), (29, 310, 81, 275, 415), (30, 302, 82, 286, 458), (31, 303, 83, 285, 539), (32, 342, 84, 289, 559), (33, 344, 85, 288, 504), (34, 327, 86, 287, 506), (35, 346, 87, 297, 439), (36, 348, 88, 296, 556), (37, 401, 89, 295, 493), (38, 380, 90, 276, 497), (39, 374, 91, 277, 436), (40, 381, 92, 268, 551), (41, 376, 93, 267, 486), (42, 378, 94, 266, 481), (43, 404, 95, 260, 430), (44, 403, 96, 261, 553), (45, 391, 97, 265, 491), (46, 384, 98, 262, 488), (47, 393, 99, 263, 432), (49, 442, 387, 264, 510, 48), (48, 51, 49), (51, 1, 0), (1, 3, 2), (3, 5, 4), (5, 7, 6), (7, 9, 8), (9, 11, 10), (11, 13, 12), (13, 15, 14), (15, 17, 16), (17, 19, 18), (19, 21, 20), (21, 23, 22), (23, 52, 24), (52, 26, 25), (26, 28, 27), (28, 30, 29), (30, 32, 31), (32, 34, 33), (34, 36, 35), (36, 38, 37), (38, 40, 39), (40, 42, 41), (42, 44, 43), (44, 46, 45), (46, 48, 47), (48, 1, 51), (1, 5, 3), (5, 9, 7), (9, 741, 682, 679, 676, 713, 698, 697, 13, 11), (13, 17, 15), (17, 21, 19), (21, 52, 23), (52, 28, 26), (28, 32, 30), (32, 36, 34), (36, 996, 994, 993, 40, 38), (40, 44, 42), (44, 48, 46), (48, 5, 1), (5, 647, 646, 721, 718, 576, 573, 740, 741, 9), (13, 21, 17), (21, 28, 52), (28, 36, 32), (36, 857, 858, 998, 996), (44, 5, 48), (5, 737, 744, 686, 695, 724, 594, 588, 647), (21, 872, 815, 843, 831, 883, 834, 840, 837, 809, 797, 803, 825, 818, 828, 880, 877, 874, 800, 784, 787, 846, 849, 821, 823, 36, 28), (36, 854, 853, 857), (5, 793, 791, 959, 905, 901, 898, 935, 919, 922, 972, 965, 969, 910, 925, 871, 864, 861, 872, 21, 617, 591, 579, 585, 606, 599, 608, 658, 655, 652, 581, 566, 569, 627, 631, 602, 634, 636, 777, 774, 762, 765, 759, 757, 768, 782, 772, 708, 727, 711, 730, 733, 674, 668, 671, 665, 692, 736, 737), (51, 498, 298, 269, 102), (51, 441, 50, 561, 49), (51, 485, 369, 270, 406, 50, 441), (24, 371, 105, 292, 531), (52, 437, 367, 293, 104), (53, 461, 54, 248, 438, 247), (54, 464, 55, 273, 487, 248), (55, 468, 56, 252, 447, 273), (56, 471, 57, 254, 365, 366), (57, 474, 58, 274, 489, 254), (58, 477, 59, 284, 530, 274), (59, 480, 60, 279, 317, 318), (60, 484, 61, 280, 319, 320), (61, 490, 62, 283, 508, 280), (62, 494, 63, 255, 396, 397), (63, 499, 64, 253, 353, 354), (64, 502, 65, 251, 394, 395), (65, 507, 66, 249, 398, 399), (66, 512, 67, 246, 315, 316), (67, 515, 68, 257, 313, 314), (68, 519, 69, 259, 321, 322), (69, 524, 70, 256, 351, 352), (70, 528, 71, 258, 349, 350), (71, 532, 72, 250, 443, 258), (72, 538, 73, 294, 306, 305), (73, 544, 74, 290, 308, 307), (74, 547, 75, 291, 517, 290), (75, 549, 76, 281, 501, 291), (76, 446, 105, 292, 518, 281), (77, 555, 78, 282, 503, 278), (78, 557, 79, 272, 359, 360), (79, 558, 80, 271, 483, 272), (80, 560, 81, 275, 492, 271), (81, 562, 82, 286, 309, 310), (82, 563, 83, 285, 509, 286), (83, 564, 84, 289, 304, 303), (84, 407, 85, 288, 341, 342), (85, 409, 86, 287, 511, 288), (86, 410, 87, 297, 328, 327), (87, 412, 88, 296, 345, 346), (88, 413, 89, 295, 537, 296), (89, 414, 90, 276, 400, 401), (90, 416, 91, 277, 379, 380), (91, 418, 92, 268, 475, 277), (92, 419, 93, 267, 476, 268), (93, 421, 94, 266, 473, 267), (94, 422, 95, 260, 377, 378), (95, 423, 96, 261, 405, 404), (96, 426, 97, 265, 402, 403), (97, 427, 98, 262, 390, 391), (98, 428, 99, 263, 383, 384), (99, 429, 100, 264, 392, 393), (100, 435, 103, 431, 101, 270, 482, 264), (103, 435, 100, 429, 99, 428, 98, 427, 97, 426, 96, 423, 95, 422, 94, 421, 93, 419, 92, 418, 91, 416, 90, 414, 89, 413, 851, 852, 856, 997, 992, 980, 983, 977, 974, 986, 1001, 989, 927, 946, 931, 949, 952, 894, 888, 891, 885, 912, 955, 961, 906, 915, 943, 811, 805, 866, 940, 937, 792, 789, 958, 903, 900, 897, 934, 930, 635, 776, 773, 761, 764, 758, 755, 767, 780, 770, 706, 725, 709, 728, 731, 672, 666, 669, 663, 690, 734, 742, 684, 693, 722, 592, 586, 644, 719, 716, 574, 571, 738, 681, 678, 675, 502, 64, 499, 63, 494, 62, 490, 61, 484, 60, 480, 59, 477, 58, 474, 57, 471, 56, 468, 55, 464, 54, 461, 53, 460, 102, 433), (102, 460, 53, 247, 478, 269), (104, 552, 77, 278, 496, 293), (106, 107, 109, 108), (108, 109, 111, 110), (110, 111, 113, 112), (112, 113, 115, 114), (114, 115, 117, 116), (116, 117, 119, 118), (118, 119, 121, 120), (120, 121, 123, 122), (122, 123, 125, 124), (124, 125, 127, 126), (126, 127, 129, 128), (128, 129, 131, 130), (130, 131, 133, 132), (132, 133, 135, 134), (134, 135, 137, 136), (136, 137, 139, 138), (138, 139, 141, 140), (140, 141, 143, 142), (142, 143, 145, 144), (144, 145, 147, 146), (146, 147, 149, 148), (148, 149, 151, 150), (150, 151, 153, 152), (152, 153, 155, 154), (154, 155, 157, 156), (156, 157, 159, 158), (158, 159, 161, 160), (160, 161, 163, 162), (162, 163, 165, 164), (164, 165, 167, 166), (166, 167, 169, 168), (168, 169, 171, 170), (170, 171, 173, 172), (172, 173, 175, 174), (174, 175, 177, 176), (176, 177, 179, 178), (178, 179, 181, 180), (180, 181, 183, 182), (182, 183, 185, 184), (184, 185, 187, 186), (186, 187, 189, 188), (188, 189, 191, 190), (190, 191, 193, 192), (192, 193, 195, 194), (194, 195, 197, 196), (196, 197, 199, 198), (198, 199, 201, 200), (200, 201, 203, 202), (202, 203, 205, 204), (204, 205, 207, 206), (206, 207, 209, 208), (208, 209, 211, 210), (210, 211, 213, 212), (212, 213, 215, 214), (214, 215, 217, 216), (216, 217, 219, 218), (218, 219, 221, 220), (220, 221, 223, 222), (222, 223, 225, 224), (224, 225, 227, 226), (226, 227, 229, 228), (228, 229, 231, 230), (230, 231, 233, 232), (232, 233, 235, 234), (234, 235, 237, 236), (236, 237, 239, 238), (238, 239, 241, 240), (240, 241, 243, 242), (109, 107, 245, 243, 241, 239, 237, 235, 233, 231, 229, 227, 225, 223, 221, 219, 217, 215, 213, 211, 296, 537, 295, 545, 276, 495, 277, 475, 268, 476, 267, 473, 266, 465, 260, 467, 261, 479, 265, 470, 262, 469, 263, 472, 264, 482, 270, 523, 269, 478, 247, 438, 248, 487, 273, 447, 252, 448, 254, 489, 274, 530, 284, 505, 279, 500, 280, 508, 283, 449, 255, 456, 253, 141, 139, 137, 135, 133, 131, 129, 127, 125, 123, 121, 119, 117, 115, 113, 111), (242, 243, 245, 244), (244, 245, 107, 106), (106, 108, 110, 112, 114, 116, 118, 120, 122, 124, 126, 128, 130, 132, 134, 136, 138, 140, 142, 715, 714, 677, 680, 683, 739, 572, 575, 717, 720, 645, 587, 593, 723, 694, 685, 743, 735, 691, 664, 670, 667, 673, 732, 729, 710, 726, 707, 771, 781, 769, 756, 760, 766, 763, 775, 779, 778, 967, 899, 902, 904, 960, 790, 795, 939, 941, 868, 807, 813, 945, 917, 908, 963, 957, 914, 887, 893, 890, 896, 954, 951, 933, 948, 929, 991, 1003, 988, 976, 979, 985, 982, 995, 1000, 212, 214, 216, 218, 220, 222, 224, 226, 228, 230, 232, 234, 236, 238, 240, 242, 244), (212, 1000, 999, 859, 855, 822, 850, 847, 788, 785, 801, 875, 878, 881, 829, 819, 826, 804, 798, 810, 838, 841, 835, 884, 832, 844, 816, 862, 865, 870, 926, 911, 970, 966, 973, 923, 920, 936, 967, 778, 637, 633, 603, 630, 628, 570, 567, 582, 653, 656, 659, 609, 600, 605, 584, 578, 590, 618, 621, 614, 661, 612, 624, 597, 640, 643, 649, 705, 689, 749, 747, 753, 702, 699, 715, 142, 144, 146, 148, 150, 152, 154, 156, 158, 160, 162, 164, 166, 168, 170, 172, 174, 176, 178, 180, 182, 184, 186, 188, 190, 192, 194, 196, 198, 200, 202, 204, 206, 208, 210), (270, 369, 370, 102, 269, 523), (141, 253, 445, 251, 440, 249, 434, 246, 453, 257, 455, 259, 451, 256, 454, 258, 443, 250, 535, 294, 529, 290, 517, 291, 501, 281, 518, 292, 525, 293, 496, 278, 503, 282, 521, 272, 483, 271, 492, 275, 533, 286, 509, 285, 514, 289, 513, 288, 511, 287, 541, 297, 543, 296, 211, 209, 207, 205, 203, 201, 199, 197, 195, 193, 191, 189, 187, 185, 183, 181, 179, 177, 175, 173, 171, 169, 167, 165, 163, 161, 159, 157, 155, 153, 151, 149, 147, 145, 143), (292, 105, 444, 104, 293, 525), (363, 4, 5, 542, 274, 58), (357, 27, 28, 534, 271, 80), (336, 2, 3, 466, 252, 56), (324, 8, 9, 536, 283, 62), (352, 351, 256, 451, 259, 69), (316, 315, 246, 434, 249, 66), (395, 394, 251, 445, 253, 64), (403, 402, 265, 479, 261, 96), (391, 390, 262, 470, 265, 97), (305, 306, 294, 535, 250, 72), (318, 6, 7, 463, 279, 60), (327, 328, 297, 541, 287, 86), (380, 379, 277, 495, 276, 90), (102, 370, 369, 270, 101, 431, 103, 433), (311, 21, 22, 450, 291, 75), (354, 10, 11, 459, 253, 64), (310, 29, 30, 458, 286, 82), (314, 313, 257, 453, 246, 67), (378, 42, 43, 430, 260, 95), (378, 377, 260, 465, 266, 94), (391, 45, 46, 488, 262, 98), (376, 41, 42, 481, 266, 94), (320, 319, 280, 500, 279, 60), (397, 9, 10, 417, 255, 63), (371, 24, 52, 104), (381, 40, 41, 486, 267, 93), (387, 442, 49, 561, 50, 386, 385), (314, 14, 15, 462, 257, 68), (322, 321, 259, 455, 257, 68), (374, 39, 40, 551, 268, 92), (307, 308, 290, 529, 294, 73), (307, 20, 21, 408, 290, 74), (338, 1, 2, 425, 273, 55), (322, 15, 16, 527, 259, 69), (404, 405, 261, 467, 260, 95), (348, 36, 37, 493, 295, 89), (380, 38, 39, 436, 277, 91), (399, 398, 249, 440, 251, 65), (385, 386, 101, 270), (386, 50, 406, 270, 101), (340, 0, 1, 546, 248, 54), (350, 349, 258, 454, 256, 70), (401, 400, 276, 545, 295, 89), (395, 11, 12, 550, 251, 65), (393, 47, 48, 510, 264, 100), (366, 3, 4, 554, 254, 57), (384, 46, 47, 432, 263, 99), (305, 19, 20, 522, 294, 73), (342, 341, 288, 513, 289, 84), (346, 35, 36, 556, 296, 88), (399, 12, 13, 540, 249, 66), (404, 43, 44, 553, 261, 96), (384, 383, 263, 469, 262, 98), (316, 13, 14, 420, 246, 67), (367, 437, 52, 25, 77, 278), (354, 353, 253, 456, 255, 63), (356, 28, 29, 415, 275, 81), (329, 22, 23, 516, 281, 76), (318, 317, 279, 505, 284, 59), (350, 17, 18, 452, 258, 71), (344, 33, 34, 506, 287, 86), (352, 16, 17, 411, 256, 70), (360, 359, 272, 521, 282, 78), (397, 396, 255, 449, 283, 62), (327, 34, 35, 439, 297, 87), (401, 37, 38, 497, 276, 90), (369, 485, 51, 102, 269), (342, 32, 33, 504, 288, 85), (362, 5, 6, 424, 284, 59), (331, 25, 26, 457, 282, 78), (393, 392, 264, 472, 263, 99), (325, 23, 24, 531, 292, 105), (366, 365, 254, 448, 252, 56), (303, 31, 32, 559, 289, 84), (303, 304, 289, 514, 285, 83), (346, 345, 296, 543, 297, 87), (302, 30, 31, 539, 285, 83), (310, 309, 286, 533, 275, 81), (403, 44, 45, 491, 265, 97), (320, 7, 8, 548, 280, 61), (298, 498, 51, 0, 53, 247), (360, 26, 27, 526, 272, 79), (333, 18, 19, 520, 250, 72), (609, 608, 599, 600), (584, 585, 579, 578), (723, 724, 695, 694), (614, 615, 662, 661), (597, 596, 639, 640), (683, 682, 741, 740, 739), (587, 588, 594, 593), (640, 639, 642, 643), (570, 569, 566, 567), (749, 750, 746, 747), (685, 686, 744, 743), (781, 782, 768, 769), (624, 625, 596, 597), (720, 721, 646, 645), (691, 692, 665, 664), (714, 713, 676, 677), (677, 676, 679, 680), (680, 679, 682, 683), (618, 619, 622, 621), (630, 631, 627, 628), (779, 777, 636, 637, 778), (567, 566, 581, 582), (756, 757, 759, 760), (753, 752, 701, 702), (754, 746, 750, 688, 704, 650, 642, 639, 596, 625, 611, 662, 615, 622, 619, 617, 21, 13), (710, 711, 727, 726), (664, 665, 671, 670), (659, 658, 608, 609), (502, 675, 712, 696, 700, 751, 745, 748, 687, 703, 648, 641, 638, 595, 623, 610, 660, 613, 620, 616, 589, 577, 583, 604, 598, 607, 657, 654, 651, 580, 565, 568, 626, 629, 601, 632, 635, 930, 918, 921, 971, 964, 968, 909, 924, 869, 863, 860, 814, 842, 830, 882, 833, 839, 836, 808, 796, 802, 824, 817, 827, 879, 876, 873, 799, 783, 786, 845, 848, 820, 851, 413, 88, 412, 87, 410, 86, 409, 85, 407, 84, 564, 83, 563, 82, 562, 81, 560, 80, 558, 79, 557, 78, 555, 77, 552, 104, 444, 105, 446, 76, 549, 75, 547, 74, 544, 73, 538, 72, 532, 71, 528, 70, 524, 69, 519, 68, 515, 67, 512, 66, 507, 65), (603, 602, 631, 630), (702, 701, 697, 698, 699), (766, 765, 762, 763), (667, 668, 674, 673), (653, 652, 655, 656), (732, 733, 730, 729), (572, 573, 576, 575), (763, 762, 774, 775), (649, 650, 704, 705), (578, 579, 591, 590), (735, 736, 692, 691), (582, 581, 652, 653), (769, 768, 757, 756), (747, 746, 754, 752, 753), (593, 594, 724, 723), (717, 718, 721, 720), (694, 695, 686, 685), (575, 576, 718, 717), (771, 772, 782, 781), (775, 774, 777, 779), (590, 591, 617, 619, 618), (705, 704, 688, 689), (739, 740, 573, 572), (707, 708, 772, 771), (645, 646, 647, 588, 587), (643, 642, 650, 649), (673, 674, 733, 732), (633, 634, 602, 603), (661, 662, 611, 612), (621, 622, 615, 614), (743, 744, 737, 736, 735), (699, 698, 713, 714, 715), (605, 606, 585, 584), (726, 727, 708, 707), (600, 599, 606, 605), (729, 730, 711, 710), (689, 688, 750, 749), (670, 671, 668, 667), (612, 611, 625, 624), (656, 655, 658, 659), (628, 627, 569, 570), (637, 636, 634, 633), (760, 759, 765, 766), (697, 701, 752, 754, 13), (829, 828, 818, 819), (804, 803, 797, 798), (945, 944, 916, 917), (835, 834, 883, 884), (816, 815, 872, 861, 862), (904, 905, 959, 960), (807, 806, 812, 813), (862, 861, 864, 865), (788, 787, 784, 785), (970, 969, 965, 966), (908, 907, 962, 963), (1003, 1002, 987, 988), (844, 843, 815, 816), (941, 942, 867, 868), (914, 913, 886, 887), (936, 935, 898, 899, 967), (899, 898, 901, 902), (902, 901, 905, 904), (838, 837, 840, 841), (850, 849, 846, 847), (999, 998, 858, 859), (785, 784, 800, 801), (976, 975, 978, 979), (973, 972, 922, 923), (933, 932, 947, 948), (887, 886, 892, 893), (881, 880, 828, 829), (822, 821, 849, 850), (923, 922, 919, 920), (985, 984, 981, 982), (890, 889, 895, 896), (875, 874, 877, 878), (954, 953, 950, 951), (790, 791, 793, 794, 795), (982, 981, 993, 994, 995), (870, 871, 925, 926), (798, 797, 809, 810), (957, 956, 913, 914), (823, 854, 36), (801, 800, 874, 875), (988, 987, 975, 976), (966, 965, 972, 973), (813, 812, 944, 945), (939, 938, 942, 941), (917, 916, 907, 908), (795, 794, 938, 939), (991, 990, 1004, 1002, 1003), (995, 994, 996, 998, 999, 1000), (810, 809, 837, 838), (926, 925, 910, 911), (960, 959, 791, 790), (929, 928, 990, 991), (868, 867, 806, 807), (865, 864, 871, 870), (896, 895, 953, 954), (855, 853, 854, 823, 821, 822), (884, 883, 831, 832), (993, 981, 984, 978, 975, 987, 1002, 1004, 44, 40), (841, 840, 834, 835), (963, 962, 956, 957), (920, 919, 935, 936), (826, 825, 803, 804), (948, 947, 928, 929), (819, 818, 825, 826), (951, 950, 932, 933), (911, 910, 969, 970), (893, 892, 889, 890), (1004, 990, 928, 947, 932, 950, 953, 895, 889, 892, 886, 913, 956, 962, 907, 916, 944, 812, 806, 867, 942, 938, 794, 793, 5, 44), (832, 831, 843, 844), (878, 877, 880, 881), (847, 846, 787, 788), (859, 858, 857, 853, 855), (979, 978, 984, 985)])
me_cylinder_002.use_remesh_preserve_volume = False
me_cylinder_002.use_remesh_preserve_attributes = False
me_cylinder_002.use_mirror_vertex_groups = False
me_cylinder_002.update()

# ---- objects
ob_cylinder = bpy.data.objects.new('Cylinder', me_cylinder_002)
ob_lamp = bpy.data.objects.new('Lamp', light_lamp)
ob_camera = bpy.data.objects.new('Camera', cam_camera)

# ---- transforms, parenting, visibility, modifiers, constraints
ob_cylinder.location = (0.0, 0.0, 0.0)
ob_cylinder.scale = (1.835, 1.833, 1.444)
ob_cylinder.lineart.crease_threshold = 0.0
ob_lamp.location = (4.076, 1.005, 5.904)
ob_lamp.rotation_euler = (0.6503, 0.05522, 1.866)
ob_lamp.lock_rotations_4d = False
ob_lamp.empty_display_type = 'ARROWS'
ob_lamp.color = (0.0, 0.0, 0.0, 0.0)
ob_lamp.lineart.crease_threshold = 0.0
ob_camera.location = (0.0, 0.0, 6.007)
ob_camera.rotation_euler = (1.109, 0.0, 0.8149)
ob_camera.lock_rotations_4d = False
ob_camera.empty_display_type = 'ARROWS'
ob_camera.color = (0.0, 0.0, 0.0, 0.0)
ob_camera.display_type = 'WIRE'
ob_camera.lineart.crease_threshold = 0.0

# ---- collection membership
col_collection_1.objects.link(ob_cylinder)
col_collection_1.objects.link(ob_lamp)
col_collection_1.objects.link(ob_camera)

# ---- scene / render settings (as saved in the file)
scene.camera = ob_camera
scene.frame_start = 1; scene.frame_end = 250; scene.frame_set(1)
scene.render.engine = 'BLENDER_EEVEE_NEXT'
scene.render.resolution_percentage = 50
scene.render.dither_intensity = 0.0
scene.cycles.use_denoising = False
scene.cycles.samples = 128
scene.cycles.sampling_pattern = 'TABULATED_SOBOL'
scene.cycles.use_adaptive_sampling = False
scene.cycles.use_light_tree = False
scene.cycles.blur_glossy = 0.0
scene.cycles.sample_clamp_indirect = 0.0
scene.view_settings.view_transform = 'Standard'
bpy.context.view_layer.update()

